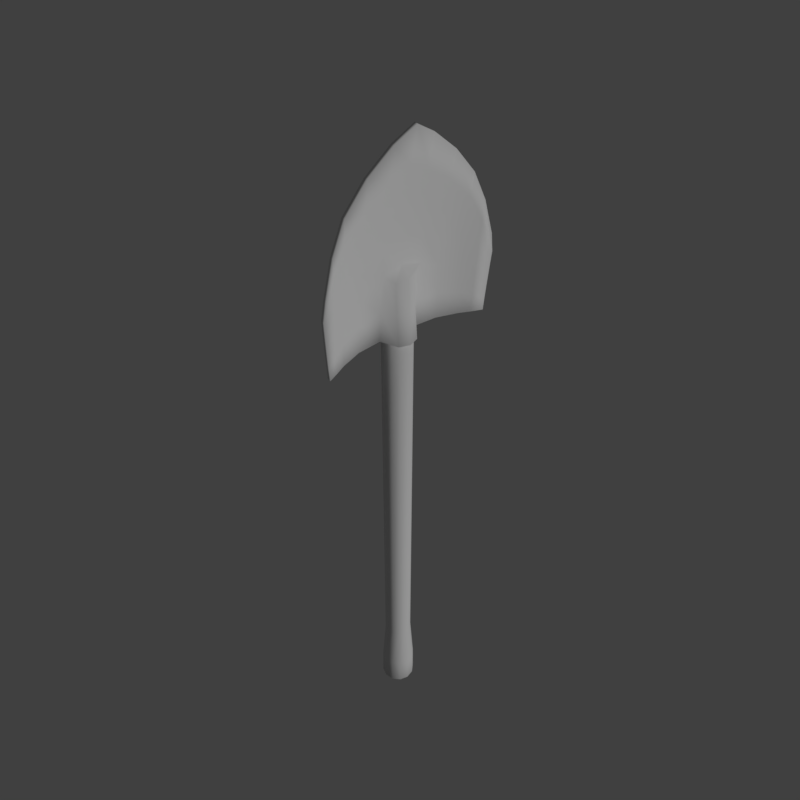 # Source: shovel.blend  (saved by Blender 2.78.0; exported with 4.5.12 LTS)
import bpy
from mathutils import Matrix  # noqa: F401  (used for matrix-valued properties, if any)

bpy.ops.wm.read_factory_settings(use_empty=True)
scene = bpy.context.scene
scene.name = 'Scene'

# ---- collections
col_collection_1 = bpy.data.collections.new('Collection 1'); scene.collection.children.link(col_collection_1)

# ---- materials (node trees are filled in below, after node groups)
mat_material_001 = bpy.data.materials.new('Material.001')
mat_material_001.alpha_threshold = 0.0
mat_material_001.use_transparent_shadow = False
mat_material_001.roughness = 0.5
mat_material_001.specular_intensity = 0.0
mat_material_002 = bpy.data.materials.new('Material.002')
mat_material_002.alpha_threshold = 0.0
mat_material_002.use_transparent_shadow = False
mat_material_002.roughness = 0.5
mat_material_002.specular_intensity = 0.0

# ---- material node trees

# ---- world
world_world = bpy.data.worlds.new('World'); scene.world = world_world
world_world.color = (0.05088, 0.05088, 0.05088)
world_world.use_sun_shadow = False
world_world.sun_shadow_jitter_overblur = 0.0
world_world.cycles.sampling_method = 'MANUAL'

# ---- cameras
cam_camera = bpy.data.cameras.new('Camera')
cam_camera.clip_end = 100.0
cam_camera.lens = 35.0
cam_camera.sensor_width = 32.0
cam_camera.sensor_height = 18.0
cam_camera.ortho_scale = 7.314
cam_camera.dof.focus_distance = 0.0
cam_camera.dof.aperture_fstop = 128.0

# ---- lights
light_sun = bpy.data.lights.new('Sun', 'SUN')
light_sun.transmission_factor = 0.0
light_sun.angle = 0.1993
light_sun.energy = 1.0
light_sun.shadow_buffer_clip_start = 0.5
light_sun.shadow_soft_size = 0.1
light_sun.shadow_cascade_max_distance = 1000.0

# ---- meshes
me_cylinder_001 = bpy.data.meshes.new('Cylinder.001')
me_cylinder_001.from_pydata([(3.265, -0.7191, -1.051), (3.307, -0.8385, 2.054), (-3.265, -0.7191, -1.051), (-3.307, -0.8385, 2.054), (-2.459, -0.3212, -1.076), (-1.649, -0.04826, -1.075), (4.768e-07, 0.06275, -1.051), (1.649, -0.04826, -1.075), (2.459, -0.3212, -1.076), (2.459, -0.7463, 4.457), (1.649, -0.7703, 5.445), (-4.768e-07, -0.9537, 6.693), (-1.649, -0.7703, 5.445), (-2.459, -0.7463, 4.457), (3.296, -0.7302, -0.5772), (3.327, -0.7452, -0.1038), (3.359, -0.7639, 0.3696), (3.39, -0.7859, 0.843), (3.421, -0.8109, 1.316), (-3.421, -0.8109, 1.316), (-3.39, -0.7859, 0.843), (-3.359, -0.7639, 0.3696), (-3.327, -0.7452, -0.1038), (-3.296, -0.7302, -0.5772), (-2.459, -0.3571, -0.1537), (-2.459, -0.4107, 0.7684), (-2.459, -0.4803, 1.691), (-2.459, -0.5632, 2.613), (-2.459, -0.6547, 3.535), (-1.649, -0.1072, 0.01175), (-1.649, -0.1969, 1.098), (-1.649, -0.3157, 2.185), (-1.649, -0.4602, 3.272), (-1.649, -0.6221, 4.358), (1.605e-07, 0.03829, 2.097), (-1.421e-14, -0.2728, 2.821), (-1.589e-07, -0.4625, 4.112), (-3.179e-07, -0.6898, 5.402), (1.649, -0.1072, 0.01175), (1.649, -0.1969, 1.098), (1.649, -0.3157, 2.185), (1.649, -0.4602, 3.272), (1.649, -0.6221, 4.358), (2.459, -0.3571, -0.1537), (2.459, -0.4107, 0.7684), (2.459, -0.4803, 1.691), (2.459, -0.5632, 2.613), (2.459, -0.6547, 3.535), (3.265, -0.8582, -1.063), (3.307, -0.9776, 2.042), (-3.265, -0.8582, -1.063), (-3.307, -0.9776, 2.042), (-2.459, -0.4603, -1.088), (-1.649, -0.1874, -1.087), (4.768e-07, -0.07639, -1.063), (1.649, -0.1874, -1.087), (2.459, -0.4603, -1.088), (2.459, -0.8855, 4.445), (1.649, -0.9095, 5.433), (-4.768e-07, -1.093, 6.68), (-1.649, -0.9095, 5.433), (-2.459, -0.8855, 4.445), (3.296, -0.8693, -0.5899), (3.327, -0.8843, -0.1165), (3.359, -0.903, 0.3569), (3.39, -0.9251, 0.8303), (3.421, -0.9501, 1.304), (-3.421, -0.9501, 1.304), (-3.39, -0.9251, 0.8303), (-3.359, -0.903, 0.3569), (-3.327, -0.8843, -0.1165), (-3.296, -0.8693, -0.5899), (-2.459, -0.4962, -0.1662), (-2.459, -0.5498, 0.756), (-2.459, -0.6194, 1.678), (-2.459, -0.7023, 2.6), (-2.459, -0.7938, 3.522), (-1.649, -0.2464, -8.717e-05), (-1.649, -0.336, 1.087), (-1.649, -0.4548, 2.173), (-1.649, -0.5994, 3.26), (-1.649, -0.7612, 4.346), (1.589e-07, -0.3725, 1.768), (-1.421e-14, -0.4119, 2.809), (-1.589e-07, -0.6017, 4.099), (-3.179e-07, -0.829, 5.39), (1.649, -0.2464, -8.717e-05), (1.649, -0.336, 1.087), (1.649, -0.4548, 2.173), (1.649, -0.5994, 3.26), (1.649, -0.7612, 4.346), (2.459, -0.4962, -0.1662), (2.459, -0.5498, 0.756), (2.459, -0.6194, 1.678), (2.459, -0.7023, 2.6), (2.459, -0.7938, 3.522), (-0.7545, -0.005371, -1.051), (-0.7545, -0.8412, 6.219), (-0.7545, -0.6482, 5.007), (-0.7545, -0.4611, 3.796), (-0.7545, -0.2991, 2.584), (-0.7545, -0.007963, 1.939), (-0.7545, -0.06946, 0.161), (-0.7545, -0.1445, -1.063), (-0.7545, -0.9803, 6.206), (-0.7545, -0.7874, 4.995), (-0.7545, -0.6003, 3.783), (-0.7545, -0.4382, 2.572), (-0.7545, -0.4188, 1.61), (-0.7545, -0.2086, 0.1483), (0.7396, -0.004022, -1.051), (0.7396, -0.8434, 6.228), (0.7396, -0.6491, 5.015), (0.7396, -0.4611, 3.802), (0.7396, -0.2986, 2.589), (0.7396, -0.007047, 1.942), (0.7396, -0.06828, 0.1625), (0.7396, -0.1432, -1.063), (0.7396, -0.9825, 6.216), (0.7396, -0.7882, 5.003), (0.7396, -0.6003, 3.789), (0.7396, -0.4377, 2.576), (0.7396, -0.4179, 1.613), (0.7396, -0.2074, 0.1499), (-0.4949, 0.5436, -0.9988), (-0.001722, 0.6117, -0.9988), (-0.001723, 0.5395, 0.2918), (-0.001723, 0.4535, 1.582), (-0.4949, 0.4073, 1.424), (-0.4949, 0.4795, 0.2128), (0.4817, 0.545, -0.9988), (0.4817, 0.4082, 1.428), (0.4817, 0.4807, 0.2144), (-0.4031, -0.7305, -1.119), (-0.002336, -0.8735, -1.119), (-0.002336, -0.776, 0.1721), (-0.002336, -0.7491, 1.463), (-0.4031, -0.5842, 1.305), (-0.4031, -0.6248, 0.09306), (0.3905, -0.7291, -1.119), (0.3905, -0.5833, 1.308), (0.3905, -0.6236, 0.09463), (-2.955, -0.7924, 3.364), (-2.862, -0.5201, -1.07), (-2.94, -0.7328, 2.625), (-2.924, -0.6746, 1.886), (-2.909, -0.6221, 1.147), (-2.893, -0.5779, 0.4077), (-2.878, -0.5436, -0.3314), (-2.955, -0.9315, 3.351), (-2.862, -0.6593, -1.084), (-2.94, -0.8719, 2.612), (-2.924, -0.8137, 1.873), (-2.909, -0.7612, 1.133), (-2.893, -0.7171, 0.3944), (-2.878, -0.6828, -0.3447), (2.862, -0.5201, -1.07), (2.955, -0.7924, 3.364), (2.94, -0.7328, 2.625), (2.924, -0.6746, 1.886), (2.909, -0.6221, 1.147), (2.893, -0.5779, 0.4077), (2.878, -0.5436, -0.3314), (2.862, -0.6593, -1.084), (2.955, -0.9315, 3.351), (2.94, -0.8719, 2.612), (2.924, -0.8137, 1.873), (2.909, -0.7612, 1.133), (2.893, -0.7171, 0.3944), (2.878, -0.6828, -0.3447)], [], [(162, 14, 0, 156), (148, 24, 4, 143), (24, 29, 5, 4), (115, 116, 132, 131), (116, 38, 7, 110), (38, 43, 8, 7), (10, 9, 47, 42), (42, 47, 46, 41), (41, 46, 45, 40), (40, 45, 44, 39), (39, 44, 43, 38), (111, 10, 42, 112), (112, 42, 41, 113), (113, 41, 40, 114), (114, 40, 39, 115), (115, 39, 38, 116), (97, 11, 37, 98), (98, 37, 36, 99), (99, 36, 35, 100), (100, 35, 34, 101), (6, 96, 124, 125), (13, 12, 33, 28), (28, 33, 32, 27), (27, 32, 31, 26), (26, 31, 30, 25), (25, 30, 29, 24), (142, 13, 28, 144), (144, 28, 27, 145), (145, 27, 26, 146), (146, 26, 25, 147), (147, 25, 24, 148), (157, 1, 18, 158), (158, 18, 17, 159), (159, 17, 16, 160), (160, 16, 15, 161), (161, 15, 14, 162), (169, 163, 48, 62), (155, 150, 52, 72), (72, 52, 53, 77), (117, 123, 141, 139), (123, 117, 55, 86), (86, 55, 56, 91), (58, 90, 95, 57), (90, 89, 94, 95), (89, 88, 93, 94), (88, 87, 92, 93), (87, 86, 91, 92), (118, 119, 90, 58), (119, 120, 89, 90), (120, 121, 88, 89), (121, 122, 87, 88), (122, 123, 86, 87), (104, 105, 85, 59), (105, 106, 84, 85), (106, 107, 83, 84), (107, 108, 82, 83), (122, 82, 136, 140), (61, 76, 81, 60), (76, 75, 80, 81), (75, 74, 79, 80), (74, 73, 78, 79), (73, 72, 77, 78), (149, 151, 76, 61), (151, 152, 75, 76), (152, 153, 74, 75), (153, 154, 73, 74), (154, 155, 72, 73), (164, 165, 66, 49), (165, 166, 65, 66), (166, 167, 64, 65), (167, 168, 63, 64), (168, 169, 62, 63), (23, 2, 50, 71), (9, 10, 58, 57), (19, 20, 68, 67), (142, 3, 51, 149), (111, 11, 59, 118), (20, 21, 69, 68), (143, 4, 52, 150), (0, 14, 62, 48), (97, 12, 60, 104), (21, 22, 70, 69), (4, 5, 53, 52), (14, 15, 63, 62), (12, 13, 61, 60), (22, 23, 71, 70), (96, 6, 54, 103), (15, 16, 64, 63), (110, 7, 55, 117), (16, 17, 65, 64), (18, 1, 49, 66), (7, 8, 56, 55), (17, 18, 66, 65), (156, 0, 48, 163), (157, 9, 57, 164), (3, 19, 67, 51), (5, 96, 103, 53), (11, 97, 104, 59), (78, 77, 109, 108), (79, 78, 108, 107), (80, 79, 107, 106), (81, 80, 106, 105), (60, 81, 105, 104), (77, 53, 103, 109), (30, 101, 102, 29), (31, 100, 101, 30), (32, 99, 100, 31), (33, 98, 99, 32), (12, 97, 98, 33), (29, 102, 96, 5), (6, 110, 117, 54), (10, 111, 118, 58), (123, 122, 140, 141), (83, 82, 122, 121), (84, 83, 121, 120), (85, 84, 120, 119), (59, 85, 119, 118), (54, 117, 139, 134), (96, 102, 129, 124), (35, 114, 115, 34), (36, 113, 114, 35), (37, 112, 113, 36), (11, 111, 112, 37), (101, 34, 127, 128), (129, 126, 125, 124), (128, 127, 126, 129), (127, 131, 132, 126), (126, 132, 130, 125), (110, 6, 125, 130), (116, 110, 130, 132), (34, 115, 131, 127), (102, 101, 128, 129), (138, 133, 134, 135), (137, 138, 135, 136), (136, 135, 141, 140), (135, 134, 139, 141), (108, 109, 138, 137), (82, 108, 137, 136), (109, 103, 133, 138), (103, 54, 134, 133), (2, 143, 150, 50), (13, 142, 149, 61), (70, 71, 155, 154), (69, 70, 154, 153), (68, 69, 153, 152), (67, 68, 152, 151), (51, 67, 151, 149), (71, 50, 150, 155), (22, 147, 148, 23), (21, 146, 147, 22), (20, 145, 146, 21), (19, 144, 145, 20), (3, 142, 144, 19), (23, 148, 143, 2), (1, 157, 164, 49), (8, 156, 163, 56), (92, 91, 169, 168), (93, 92, 168, 167), (94, 93, 167, 166), (95, 94, 166, 165), (57, 95, 165, 164), (91, 56, 163, 169), (44, 161, 162, 43), (45, 160, 161, 44), (46, 159, 160, 45), (47, 158, 159, 46), (9, 157, 158, 47), (43, 162, 156, 8)])
me_cylinder_001.polygons.foreach_set('use_smooth', [True] * 168)
_uv = me_cylinder_001.uv_layers.new(name='UVMap')
_uv.uv.foreach_set('vector', [0.1195, 0.2165, 0.06439, 0.188, 0.06838, 0.1304, 0.1226, 0.129, 0.8313, 0.2204, 0.777, 0.2394, 0.7768, 0.1335, 0.8292, 0.1327, 0.777, 0.2394, 0.6804, 0.2554, 0.6799, 0.1355, 0.7768, 0.1335, 0.3876, 0.4576, 0.3636, 0.2697, 0.4276, 0.2751, 0.4282, 0.3925, 0.3636, 0.2697, 0.2701, 0.2531, 0.2718, 0.1334, 0.3835, 0.128, 0.2701, 0.2531, 0.1736, 0.2362, 0.1749, 0.1303, 0.2718, 0.1334, 0.2925, 0.8666, 0.1998, 0.7614, 0.1939, 0.6592, 0.2895, 0.7451, 0.2895, 0.7451, 0.1939, 0.6592, 0.1875, 0.5541, 0.2853, 0.6225, 0.2853, 0.6225, 0.1875, 0.5541, 0.1816, 0.4479, 0.2805, 0.4971, 0.2805, 0.4971, 0.1816, 0.4479, 0.1761, 0.3422, 0.2734, 0.3734, 0.2734, 0.3734, 0.1761, 0.3422, 0.1736, 0.2362, 0.2701, 0.2531, 0.3967, 0.9464, 0.2925, 0.8666, 0.2895, 0.7451, 0.3914, 0.8148, 0.3914, 0.8148, 0.2895, 0.7451, 0.2853, 0.6225, 0.3897, 0.679, 0.3897, 0.679, 0.2853, 0.6225, 0.2805, 0.4971, 0.3869, 0.5398, 0.3869, 0.5398, 0.2805, 0.4971, 0.2734, 0.3734, 0.3876, 0.4576, 0.3876, 0.4576, 0.2734, 0.3734, 0.2701, 0.2531, 0.3636, 0.2697, 0.5476, 0.9464, 0.4712, 0.9802, 0.4718, 0.8558, 0.5544, 0.815, 0.5544, 0.815, 0.4718, 0.8558, 0.4727, 0.7129, 0.5578, 0.6793, 0.5578, 0.6793, 0.4727, 0.7129, 0.4735, 0.5647, 0.5622, 0.5403, 0.5622, 0.5403, 0.4735, 0.5647, 0.474, 0.4745, 0.5624, 0.4583, 0.4761, 0.1174, 0.5702, 0.129, 0.5153, 0.1642, 0.4762, 0.1688, 0.745, 0.7645, 0.6511, 0.8687, 0.6556, 0.7472, 0.7521, 0.6623, 0.7521, 0.6623, 0.6556, 0.7472, 0.6611, 0.6246, 0.7596, 0.5573, 0.7596, 0.5573, 0.6611, 0.6246, 0.6672, 0.4993, 0.7667, 0.451, 0.7667, 0.451, 0.6672, 0.4993, 0.6757, 0.3756, 0.7734, 0.3454, 0.7734, 0.3454, 0.6757, 0.3756, 0.6804, 0.2554, 0.777, 0.2394, 0.8128, 0.6494, 0.745, 0.7645, 0.7521, 0.6623, 0.8177, 0.5648, 0.8177, 0.5648, 0.7521, 0.6623, 0.7596, 0.5573, 0.822, 0.4787, 0.822, 0.4787, 0.7596, 0.5573, 0.7667, 0.451, 0.8267, 0.3938, 0.8267, 0.3938, 0.7667, 0.451, 0.7734, 0.3454, 0.8301, 0.3075, 0.8301, 0.3075, 0.7734, 0.3454, 0.777, 0.2394, 0.8313, 0.2204, 0.1333, 0.6456, 0.07882, 0.4987, 0.0611, 0.4148, 0.1293, 0.5611, 0.1293, 0.5611, 0.0611, 0.4148, 0.05987, 0.3594, 0.126, 0.4749, 0.126, 0.4749, 0.05987, 0.3594, 0.05998, 0.3026, 0.1223, 0.39, 0.1223, 0.39, 0.05998, 0.3026, 0.06153, 0.2454, 0.1198, 0.3037, 0.1198, 0.3037, 0.06153, 0.2454, 0.06439, 0.188, 0.1195, 0.2165, 0.8395, 0.2131, 0.8471, 0.1325, 0.8956, 0.1409, 0.8926, 0.1927, 0.1319, 0.1969, 0.128, 0.116, 0.177, 0.1115, 0.1836, 0.2124, 0.1836, 0.2124, 0.177, 0.1115, 0.2701, 0.1043, 0.2779, 0.2232, 0.6067, 0.1055, 0.5911, 0.2374, 0.5318, 0.2274, 0.5334, 0.09351, 0.5911, 0.2374, 0.6067, 0.1055, 0.7057, 0.1143, 0.6924, 0.2328, 0.6924, 0.2328, 0.7057, 0.1143, 0.7983, 0.1258, 0.7871, 0.2262, 0.6534, 0.8439, 0.658, 0.7227, 0.7534, 0.6367, 0.7477, 0.7393, 0.658, 0.7227, 0.663, 0.6002, 0.7599, 0.5336, 0.7534, 0.6367, 0.663, 0.6002, 0.6694, 0.4766, 0.7676, 0.4303, 0.7599, 0.5336, 0.6694, 0.4766, 0.6794, 0.3534, 0.7767, 0.3277, 0.7676, 0.4303, 0.6794, 0.3534, 0.6924, 0.2328, 0.7871, 0.2262, 0.7767, 0.3277, 0.5507, 0.9274, 0.5544, 0.7917, 0.658, 0.7227, 0.6534, 0.8439, 0.5544, 0.7917, 0.5585, 0.655, 0.663, 0.6002, 0.658, 0.7227, 0.5585, 0.655, 0.5633, 0.5166, 0.6694, 0.4766, 0.663, 0.6002, 0.5633, 0.5166, 0.5685, 0.4042, 0.6794, 0.3534, 0.6694, 0.4766, 0.5685, 0.4042, 0.5911, 0.2374, 0.6924, 0.2328, 0.6794, 0.3534, 0.3862, 0.9226, 0.3887, 0.7871, 0.4714, 0.8327, 0.4681, 0.978, 0.3887, 0.7871, 0.3908, 0.6505, 0.4747, 0.687, 0.4714, 0.8327, 0.3908, 0.6505, 0.3923, 0.5122, 0.4781, 0.5401, 0.4747, 0.687, 0.3923, 0.5122, 0.3922, 0.3999, 0.4808, 0.4198, 0.4781, 0.5401, 0.5685, 0.4042, 0.4808, 0.4198, 0.4816, 0.369, 0.5281, 0.3641, 0.1996, 0.7267, 0.1986, 0.624, 0.29, 0.7143, 0.289, 0.8356, 0.1986, 0.624, 0.1968, 0.5207, 0.2905, 0.5917, 0.29, 0.7143, 0.1968, 0.5207, 0.1939, 0.4171, 0.2898, 0.468, 0.2905, 0.5917, 0.1939, 0.4171, 0.1895, 0.3142, 0.2855, 0.3443, 0.2898, 0.468, 0.1895, 0.3142, 0.1836, 0.2124, 0.2779, 0.2232, 0.2855, 0.3443, 0.1407, 0.6075, 0.14, 0.5251, 0.1986, 0.624, 0.1996, 0.7267, 0.14, 0.5251, 0.139, 0.4424, 0.1968, 0.5207, 0.1986, 0.624, 0.139, 0.4424, 0.1375, 0.36, 0.1939, 0.4171, 0.1968, 0.5207, 0.1375, 0.36, 0.1352, 0.2782, 0.1895, 0.3142, 0.1939, 0.4171, 0.1352, 0.2782, 0.1319, 0.1969, 0.1836, 0.2124, 0.1895, 0.3142, 0.812, 0.6228, 0.8165, 0.5405, 0.8845, 0.4011, 0.8652, 0.4818, 0.8165, 0.5405, 0.8212, 0.458, 0.8859, 0.3487, 0.8845, 0.4011, 0.8212, 0.458, 0.8265, 0.3758, 0.8877, 0.2965, 0.8859, 0.3487, 0.8265, 0.3758, 0.8325, 0.2941, 0.89, 0.2446, 0.8877, 0.2965, 0.8325, 0.2941, 0.8395, 0.2131, 0.8926, 0.1927, 0.89, 0.2446, 0.8868, 0.1924, 0.8834, 0.1348, 0.9003, 0.1327, 0.9037, 0.1905, 0.1998, 0.7614, 0.2925, 0.8666, 0.2811, 0.8783, 0.1861, 0.7695, 0.8876, 0.4193, 0.8894, 0.3638, 0.9062, 0.3636, 0.9039, 0.4205, 0.8128, 0.6494, 0.869, 0.503, 0.8848, 0.507, 0.828, 0.6545, 0.3967, 0.9464, 0.4712, 0.9802, 0.4712, 0.9943, 0.3894, 0.9604, 0.8894, 0.3638, 0.8899, 0.3071, 0.9068, 0.3062, 0.9062, 0.3636, 0.8292, 0.1327, 0.7768, 0.1335, 0.7828, 0.1184, 0.8367, 0.1177, 0.06838, 0.1304, 0.06439, 0.188, 0.04754, 0.1859, 0.05149, 0.1281, 0.5476, 0.9464, 0.6511, 0.8687, 0.6624, 0.8805, 0.5548, 0.9604, 0.8899, 0.3071, 0.889, 0.2498, 0.9059, 0.2484, 0.9068, 0.3062, 0.7768, 0.1335, 0.6799, 0.1355, 0.6834, 0.1194, 0.7828, 0.1184, 0.06439, 0.188, 0.06153, 0.2454, 0.04464, 0.2438, 0.04754, 0.1859, 0.6511, 0.8687, 0.745, 0.7645, 0.7587, 0.7727, 0.6624, 0.8805, 0.889, 0.2498, 0.8868, 0.1924, 0.9037, 0.1905, 0.9059, 0.2484, 0.5702, 0.129, 0.4761, 0.1174, 0.4761, 0.1026, 0.5729, 0.1108, 0.06153, 0.2454, 0.05998, 0.3026, 0.04315, 0.3016, 0.04464, 0.2438, 0.3835, 0.128, 0.2718, 0.1334, 0.2685, 0.1172, 0.381, 0.1097, 0.05998, 0.3026, 0.05987, 0.3594, 0.04315, 0.3589, 0.04315, 0.3016, 0.0611, 0.4148, 0.07882, 0.4987, 0.06231, 0.5013, 0.04483, 0.4158, 0.2718, 0.1334, 0.1749, 0.1303, 0.1691, 0.1151, 0.2685, 0.1172, 0.05987, 0.3594, 0.0611, 0.4148, 0.04483, 0.4158, 0.04315, 0.3589, 0.1226, 0.129, 0.06838, 0.1304, 0.06058, 0.1154, 0.1152, 0.1139, 0.1333, 0.6456, 0.1998, 0.7614, 0.1861, 0.7695, 0.1181, 0.6505, 0.869, 0.503, 0.8876, 0.4193, 0.9039, 0.4205, 0.8855, 0.5058, 0.6799, 0.1355, 0.5702, 0.129, 0.5729, 0.1108, 0.6834, 0.1194, 0.4712, 0.9802, 0.5476, 0.9464, 0.5548, 0.9604, 0.4712, 0.9943, 0.2855, 0.3443, 0.2779, 0.2232, 0.3773, 0.2324, 0.3922, 0.3999, 0.2898, 0.468, 0.2855, 0.3443, 0.3922, 0.3999, 0.3923, 0.5122, 0.2905, 0.5917, 0.2898, 0.468, 0.3923, 0.5122, 0.3908, 0.6505, 0.29, 0.7143, 0.2905, 0.5917, 0.3908, 0.6505, 0.3887, 0.7871, 0.289, 0.8356, 0.29, 0.7143, 0.3887, 0.7871, 0.3862, 0.9226, 0.2779, 0.2232, 0.2701, 0.1043, 0.3678, 0.1001, 0.3773, 0.2324, 0.6757, 0.3756, 0.5624, 0.4583, 0.5883, 0.2707, 0.6804, 0.2554, 0.6672, 0.4993, 0.5622, 0.5403, 0.5624, 0.4583, 0.6757, 0.3756, 0.6611, 0.6246, 0.5578, 0.6793, 0.5622, 0.5403, 0.6672, 0.4993, 0.6556, 0.7472, 0.5544, 0.815, 0.5578, 0.6793, 0.6611, 0.6246, 0.6511, 0.8687, 0.5476, 0.9464, 0.5544, 0.815, 0.6556, 0.7472, 0.6804, 0.2554, 0.5883, 0.2707, 0.5702, 0.129, 0.6799, 0.1355, 0.4761, 0.1174, 0.3835, 0.128, 0.381, 0.1097, 0.4761, 0.1026, 0.2925, 0.8666, 0.3967, 0.9464, 0.3894, 0.9604, 0.2811, 0.8783, 0.5911, 0.2374, 0.5685, 0.4042, 0.5281, 0.3641, 0.5318, 0.2274, 0.4781, 0.5401, 0.4808, 0.4198, 0.5685, 0.4042, 0.5633, 0.5166, 0.4747, 0.687, 0.4781, 0.5401, 0.5633, 0.5166, 0.5585, 0.655, 0.4714, 0.8327, 0.4747, 0.687, 0.5585, 0.655, 0.5544, 0.7917, 0.4681, 0.978, 0.4714, 0.8327, 0.5544, 0.7917, 0.5507, 0.9274, 0.4761, 0.1026, 0.381, 0.1097, 0.4223, 0.02083, 0.477, -0.0001845, 0.5702, 0.129, 0.5883, 0.2707, 0.5242, 0.2755, 0.5156, 0.1649, 0.4735, 0.5647, 0.3869, 0.5398, 0.3876, 0.4576, 0.474, 0.4745, 0.4727, 0.7129, 0.3897, 0.679, 0.3869, 0.5398, 0.4735, 0.5647, 0.4718, 0.8558, 0.3914, 0.8148, 0.3897, 0.679, 0.4727, 0.7129, 0.4712, 0.9802, 0.3967, 0.9464, 0.3914, 0.8148, 0.4718, 0.8558, 0.5624, 0.4583, 0.474, 0.4745, 0.4747, 0.4048, 0.5222, 0.3928, 0.5242, 0.2755, 0.4753, 0.2831, 0.4762, 0.1696, 0.5156, 0.1649, 0.5222, 0.3928, 0.4747, 0.4048, 0.4753, 0.2831, 0.5242, 0.2755, 0.4747, 0.4048, 0.4282, 0.3925, 0.4276, 0.2751, 0.4753, 0.2831, 0.4753, 0.2831, 0.4276, 0.2751, 0.4373, 0.1646, 0.4762, 0.1696, 0.3835, 0.128, 0.4761, 0.1174, 0.4762, 0.1688, 0.4376, 0.1639, 0.3636, 0.2697, 0.3835, 0.128, 0.4373, 0.1646, 0.4276, 0.2751, 0.474, 0.4745, 0.3876, 0.4576, 0.4282, 0.3925, 0.4747, 0.4048, 0.5883, 0.2707, 0.5624, 0.4583, 0.5222, 0.3928, 0.5242, 0.2755, 0.4372, 0.2251, 0.4416, 0.09141, 0.4879, 0.09148, 0.4847, 0.2339, 0.4347, 0.3617, 0.4372, 0.2251, 0.4847, 0.2339, 0.4816, 0.369, 0.4816, 0.369, 0.4847, 0.2339, 0.5318, 0.2274, 0.5281, 0.3641, 0.4847, 0.2339, 0.4879, 0.09148, 0.5334, 0.09351, 0.5318, 0.2274, 0.3922, 0.3999, 0.3773, 0.2324, 0.4372, 0.2251, 0.4347, 0.3617, 0.4808, 0.4198, 0.3922, 0.3999, 0.4347, 0.3617, 0.4816, 0.369, 0.3773, 0.2324, 0.3678, 0.1001, 0.4416, 0.09141, 0.4372, 0.2251, 0.5729, 0.1108, 0.4761, 0.1026, 0.477, -0.0001845, 0.5325, 0.02142, 0.8834, 0.1348, 0.8292, 0.1327, 0.8367, 0.1177, 0.8914, 0.1198, 0.745, 0.7645, 0.8128, 0.6494, 0.828, 0.6545, 0.7587, 0.7727, 0.08002, 0.226, 0.07973, 0.1741, 0.1319, 0.1969, 0.1352, 0.2782, 0.07995, 0.278, 0.08002, 0.226, 0.1352, 0.2782, 0.1375, 0.36, 0.07939, 0.3302, 0.07995, 0.278, 0.1375, 0.36, 0.139, 0.4424, 0.0784, 0.3827, 0.07939, 0.3302, 0.139, 0.4424, 0.14, 0.5251, 0.09397, 0.4641, 0.0784, 0.3827, 0.14, 0.5251, 0.1407, 0.6075, 0.07973, 0.1741, 0.07915, 0.1222, 0.128, 0.116, 0.1319, 0.1969, 0.889, 0.2498, 0.8301, 0.3075, 0.8313, 0.2204, 0.8868, 0.1924, 0.8899, 0.3071, 0.8267, 0.3938, 0.8301, 0.3075, 0.889, 0.2498, 0.8894, 0.3638, 0.822, 0.4787, 0.8267, 0.3938, 0.8899, 0.3071, 0.8876, 0.4193, 0.8177, 0.5648, 0.822, 0.4787, 0.8894, 0.3638, 0.869, 0.503, 0.8128, 0.6494, 0.8177, 0.5648, 0.8876, 0.4193, 0.8868, 0.1924, 0.8313, 0.2204, 0.8292, 0.1327, 0.8834, 0.1348, 0.07882, 0.4987, 0.1333, 0.6456, 0.1181, 0.6505, 0.06299, 0.5025, 0.1749, 0.1303, 0.1226, 0.129, 0.1152, 0.1139, 0.1691, 0.1151, 0.7767, 0.3277, 0.7871, 0.2262, 0.8395, 0.2131, 0.8325, 0.2941, 0.7676, 0.4303, 0.7767, 0.3277, 0.8325, 0.2941, 0.8265, 0.3758, 0.7599, 0.5336, 0.7676, 0.4303, 0.8265, 0.3758, 0.8212, 0.458, 0.7534, 0.6367, 0.7599, 0.5336, 0.8212, 0.458, 0.8165, 0.5405, 0.7477, 0.7393, 0.7534, 0.6367, 0.8165, 0.5405, 0.812, 0.6228, 0.7871, 0.2262, 0.7983, 0.1258, 0.8471, 0.1325, 0.8395, 0.2131, 0.1761, 0.3422, 0.1198, 0.3037, 0.1195, 0.2165, 0.1736, 0.2362, 0.1816, 0.4479, 0.1223, 0.39, 0.1198, 0.3037, 0.1761, 0.3422, 0.1875, 0.5541, 0.126, 0.4749, 0.1223, 0.39, 0.1816, 0.4479, 0.1939, 0.6592, 0.1293, 0.5611, 0.126, 0.4749, 0.1875, 0.5541, 0.1998, 0.7614, 0.1333, 0.6456, 0.1293, 0.5611, 0.1939, 0.6592, 0.1736, 0.2362, 0.1195, 0.2165, 0.1226, 0.129, 0.1749, 0.1303])
me_cylinder_001.materials.append(mat_material_001)
me_cylinder_001.use_remesh_preserve_volume = False
me_cylinder_001.use_remesh_preserve_attributes = False
me_cylinder_001.use_mirror_vertex_groups = False
me_cylinder_001.update()
me_cylinder = bpy.data.meshes.new('Cylinder')
me_cylinder.from_pydata([(9.001e-08, 0.4147, -0.8569), (8.937e-08, 0.407, -0.09743), (0.2073, 0.3591, -0.8569), (0.2035, 0.3525, -0.09743), (0.3591, 0.2073, -0.8569), (0.3525, 0.2035, -0.09743), (0.4147, -9.624e-08, -0.8569), (0.407, -9.717e-08, -0.09743), (0.3591, -0.2073, -0.8569), (0.3525, -0.2035, -0.09743), (0.2073, -0.3591, -0.8569), (0.2035, -0.3525, -0.09743), (1.526e-07, -0.4147, -0.8569), (1.508e-07, -0.407, -0.09743), (-0.2073, -0.3591, -0.8569), (-0.2035, -0.3525, -0.09743), (-0.3591, -0.2073, -0.8569), (-0.3525, -0.2035, -0.09743), (-0.4147, -2.709e-07, -0.8569), (-0.407, -2.686e-07, -0.09743), (-0.3591, 0.2073, -0.8569), (-0.3525, 0.2035, -0.09743), (-0.2073, 0.3591, -0.8569), (-0.2035, 0.3525, -0.09743), (0.1627, 0.2818, 11.98), (2.882e-07, 0.3254, 11.98), (0.2818, 0.1627, 11.98), (0.3254, -1.081e-07, 11.98), (0.2818, -0.1627, 11.98), (0.1627, -0.2818, 11.98), (3.373e-07, -0.3254, 11.98), (-0.1627, -0.2818, 11.98), (-0.2818, -0.1627, 11.98), (-0.3254, -2.451e-07, 11.98), (-0.2818, 0.1627, 11.98), (-0.1627, 0.2818, 11.98), (-0.1629, -0.2821, 1.145), (-0.2821, -0.1629, 1.145), (1.573e-07, -0.3257, 1.145), (0.1629, -0.2821, 1.145), (0.2821, -0.1629, 1.145), (0.3257, -1.061e-07, 1.145), (-0.1629, 0.2821, 1.145), (1.081e-07, 0.3257, 1.145), (0.1629, 0.2821, 1.145), (0.2821, 0.1629, 1.145), (-0.2821, 0.1629, 1.145), (-0.3257, -2.433e-07, 1.145)], [], [(0, 1, 3, 2), (2, 3, 5, 4), (4, 5, 7, 6), (6, 7, 9, 8), (8, 9, 11, 10), (10, 11, 13, 12), (12, 13, 15, 14), (14, 15, 17, 16), (16, 17, 19, 18), (18, 19, 21, 20), (37, 36, 31, 32), (20, 21, 23, 22), (22, 23, 1, 0), (0, 2, 4, 6, 8, 10, 12, 14, 16, 18, 20, 22), (24, 25, 35, 34, 33, 32, 31, 30, 29, 28, 27, 26), (36, 38, 30, 31), (38, 39, 29, 30), (39, 40, 28, 29), (40, 41, 27, 28), (43, 42, 35, 25), (44, 43, 25, 24), (41, 45, 26, 27), (42, 46, 34, 35), (45, 44, 24, 26), (46, 47, 33, 34), (47, 37, 32, 33), (19, 17, 37, 47), (21, 19, 47, 46), (5, 3, 44, 45), (23, 21, 46, 42), (7, 5, 45, 41), (3, 1, 43, 44), (1, 23, 42, 43), (9, 7, 41, 40), (11, 9, 40, 39), (13, 11, 39, 38), (15, 13, 38, 36), (17, 15, 36, 37)])
me_cylinder.polygons.foreach_set('use_smooth', [True] * 38)
_uv = me_cylinder.uv_layers.new(name='UVMap')
_uv.uv.foreach_set('vector', [-1.753, -0.0152, -1.452, 0.009596, -1.461, 0.09243, -1.76, 0.06981, -1.76, 0.06981, -1.461, 0.09243, -1.468, 0.1745, -1.766, 0.1552, -1.766, 0.1552, -1.468, 0.1745, -1.473, 0.2562, -1.771, 0.2408, -1.771, 0.2408, -1.473, 0.2562, -1.477, 0.3376, -1.775, 0.3265, -1.775, 0.3265, -1.477, 0.3376, -1.48, 0.4189, -1.778, 0.4123, -1.778, 0.4123, -1.48, 0.4189, -1.481, 0.5002, -1.779, 0.4983, -1.779, 0.4983, -1.481, 0.5002, -1.48, 0.5815, -1.779, 0.5845, -1.779, 0.5845, -1.48, 0.5815, -1.478, 0.663, -1.777, 0.6707, -1.777, 0.6707, -1.478, 0.663, -1.475, 0.7447, -1.775, 0.757, -1.775, 0.757, -1.475, 0.7447, -1.47, 0.8268, -1.771, 0.8434, -0.9748, 0.6412, -0.9763, 0.5711, 3.012, 0.5573, 3.012, 0.6263, -1.771, 0.8434, -1.47, 0.8268, -1.463, 0.9094, -1.765, 0.9298, -1.765, 0.9298, -1.463, 0.9094, -1.454, 0.9929, -1.759, 1.016, -1.779, -0.1303, -1.779, -0.2142, -1.737, -0.2868, -1.664, -0.3288, -1.58, -0.3288, -1.508, -0.2868, -1.466, -0.2142, -1.466, -0.1303, -1.508, -0.05769, -1.58, -0.01575, -1.664, -0.01575, -1.737, -0.05769, -1.375, -0.2614, -1.31, -0.2614, -1.253, -0.2285, -1.22, -0.1715, -1.22, -0.1057, -1.253, -0.04866, -1.31, -0.01575, -1.375, -0.01575, -1.432, -0.04866, -1.465, -0.1057, -1.465, -0.1715, -1.432, -0.2285, -0.9763, 0.5711, -0.9769, 0.5008, 3.012, 0.4883, 3.012, 0.5573, -0.9769, 0.5008, -0.9766, 0.4305, 3.012, 0.4193, 3.012, 0.4883, -0.9766, 0.4305, -0.9755, 0.3604, 3.011, 0.3503, 3.012, 0.4193, -0.9755, 0.3604, -0.9735, 0.2904, 3.011, 0.2813, 3.011, 0.3503, -0.9603, 0.9188, -0.9653, 0.8501, 3.013, 0.8333, 3.013, 0.9023, -0.9669, 0.1514, -0.9623, 0.08279, 3.011, 0.07396, 3.011, 0.1433, -0.9735, 0.2904, -0.9706, 0.2207, 3.011, 0.2123, 3.011, 0.2813, -0.9653, 0.8501, -0.9693, 0.7809, 3.012, 0.7643, 3.013, 0.8333, -0.9706, 0.2207, -0.9669, 0.1514, 3.011, 0.1433, 3.011, 0.2123, -0.9693, 0.7809, -0.9725, 0.7112, 3.012, 0.6953, 3.012, 0.7643, -0.9725, 0.7112, -0.9748, 0.6412, 3.012, 0.6263, 3.012, 0.6953, -1.475, 0.7447, -1.478, 0.663, -0.9748, 0.6412, -0.9725, 0.7112, -1.47, 0.8268, -1.475, 0.7447, -0.9725, 0.7112, -0.9693, 0.7809, -1.468, 0.1745, -1.461, 0.09243, -0.9669, 0.1514, -0.9706, 0.2207, -1.463, 0.9094, -1.47, 0.8268, -0.9693, 0.7809, -0.9653, 0.8501, -1.473, 0.2562, -1.468, 0.1745, -0.9706, 0.2207, -0.9735, 0.2904, -1.461, 0.09243, -1.452, 0.009596, -0.9623, 0.08279, -0.9669, 0.1514, -1.454, 0.9929, -1.463, 0.9094, -0.9653, 0.8501, -0.9603, 0.9188, -1.477, 0.3376, -1.473, 0.2562, -0.9735, 0.2904, -0.9755, 0.3604, -1.48, 0.4189, -1.477, 0.3376, -0.9755, 0.3604, -0.9766, 0.4305, -1.481, 0.5002, -1.48, 0.4189, -0.9766, 0.4305, -0.9769, 0.5008, -1.48, 0.5815, -1.481, 0.5002, -0.9769, 0.5008, -0.9763, 0.5711, -1.478, 0.663, -1.48, 0.5815, -0.9763, 0.5711, -0.9748, 0.6412])
me_cylinder.materials.append(mat_material_002)
me_cylinder.use_remesh_preserve_volume = False
me_cylinder.use_remesh_preserve_attributes = False
me_cylinder.use_mirror_vertex_groups = False
me_cylinder.update()

# ---- objects
ob_sun = bpy.data.objects.new('Sun', light_sun)
ob_cylinder_001 = bpy.data.objects.new('Cylinder.001', me_cylinder_001)
ob_cylinder = bpy.data.objects.new('Cylinder', me_cylinder)
ob_camera = bpy.data.objects.new('Camera', cam_camera)

# ---- transforms, parenting, visibility, modifiers, constraints
ob_sun.location = (0.1669, -3.763, 3.062)
ob_sun.rotation_euler = (0.07198, -1.447, 1.79)
ob_sun.lineart.crease_threshold = 0.0
ob_cylinder_001.location = (0.0, 0.01432, 2.313)
ob_cylinder_001.scale = (0.1071, 0.1071, 0.1071)
ob_cylinder_001.lineart.crease_threshold = 0.0
ob_cylinder.location = (0.0, 0.0, 0.1976)
ob_cylinder.scale = (0.1886, 0.1886, 0.1886)
ob_cylinder.lineart.crease_threshold = 0.0
ob_camera.location = (-1.587, -2.052, 4.093)
ob_camera.rotation_euler = (0.8643, -1.277e-06, -0.6621)
ob_camera.lock_rotations_4d = False
ob_camera.empty_display_type = 'ARROWS'
ob_camera.color = (0.0, 0.0, 0.0, 0.0)
ob_camera.display_type = 'WIRE'
ob_camera.lineart.crease_threshold = 0.0

# ---- collection membership
col_collection_1.objects.link(ob_sun)
col_collection_1.objects.link(ob_cylinder_001)
col_collection_1.objects.link(ob_cylinder)
col_collection_1.objects.link(ob_camera)

# ---- scene / render settings (as saved in the file)
scene.camera = ob_camera
scene.frame_start = 1; scene.frame_end = 250; scene.frame_set(1)
scene.render.engine = 'BLENDER_EEVEE_NEXT'
scene.render.resolution_x = 1024
scene.render.resolution_y = 1024
scene.render.dither_intensity = 0.0
scene.cycles.use_denoising = False
scene.cycles.samples = 128
scene.cycles.sampling_pattern = 'TABULATED_SOBOL'
scene.cycles.light_sampling_threshold = 0.0
scene.cycles.use_adaptive_sampling = False
scene.cycles.use_light_tree = False
scene.cycles.blur_glossy = 0.0
scene.cycles.sample_clamp_indirect = 0.0
scene.view_settings.view_transform = 'Standard'
bpy.context.view_layer.update()

